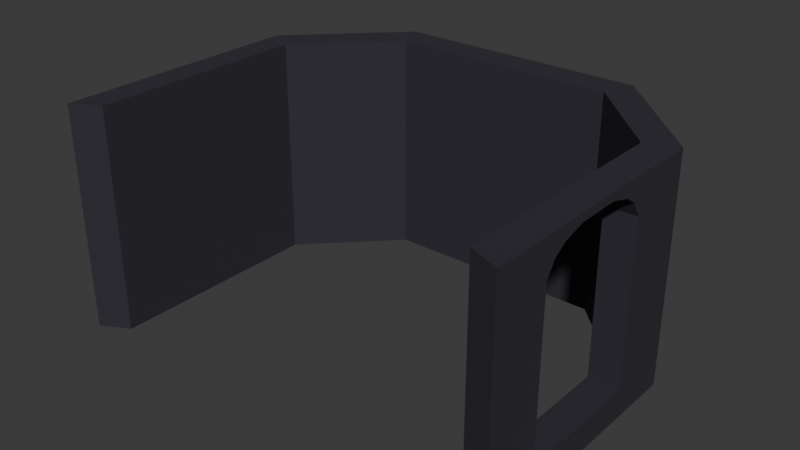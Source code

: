# Source: wellMid-exit.blend  (saved by Blender 4.3.34; exported with 4.5.12 LTS)
import bpy
from mathutils import Matrix  # noqa: F401  (used for matrix-valued properties, if any)

bpy.ops.wm.read_factory_settings(use_empty=True)
scene = bpy.context.scene
scene.name = 'Scene'

# ---- collections
col_collection = bpy.data.collections.new('Collection'); scene.collection.children.link(col_collection)

# ---- materials (node trees are filled in below, after node groups)
mat_wellstone = bpy.data.materials.new('WellStone')
mat_wellstone.alpha_threshold = 0.0
mat_wellstone.roughness = 0.5
mat_wellstone.line_color = (0.0, 0.0, 0.0, 1.0)

# ---- material node trees
mat_wellstone.use_nodes = True; mat_wellstone.node_tree.nodes.clear()
_N = mat_wellstone.node_tree.nodes; _L = mat_wellstone.node_tree.links
n0 = _N.new('ShaderNodeOutputMaterial'); n0.name = 'Material Output'; n0.location = (300, 300)
n1 = _N.new('ShaderNodeBsdfPrincipled'); n1.name = 'Principled BSDF'; n1.location = (10, 300)
n1.inputs[0].default_value = (0.03284, 0.02781, 0.04021, 1.0)
n1.inputs[1].default_value = 0.1024
n1.inputs[2].default_value = 0.8465
n1.inputs[3].default_value = 1.45
_L.new(n1.outputs[0], n0.inputs[0])
n0.is_active_output = True

# ---- world
world_world = bpy.data.worlds.new('World'); scene.world = world_world
world_world.use_nodes = True; world_world.node_tree.nodes.clear()
_N = world_world.node_tree.nodes; _L = world_world.node_tree.links
n0 = _N.new('ShaderNodeOutputWorld'); n0.name = 'World Output'; n0.location = (300, 300)
n1 = _N.new('ShaderNodeBackground'); n1.name = 'Background'; n1.location = (10, 300)
n1.inputs[0].default_value = (0.05088, 0.05088, 0.05088, 1.0)
_L.new(n1.outputs[0], n0.inputs[0])
n0.is_active_output = True
world_world.color = (0.05088, 0.05088, 0.05088)
world_world.sun_shadow_jitter_overblur = 0.0

# ---- meshes
me_plane = bpy.data.meshes.new('Plane')
me_plane.from_pydata([(1.727, -0.9999, -0.006796), (-0.9999, 1.727, -0.006796), (0.9999, 1.727, -0.006796), (1.727, 0.9999, -0.006796), (-1.748, 0.9735, -0.006796), (-1.748, -0.9735, -0.006796), (1.995, 1.111, -0.006796), (1.111, 1.995, -0.006796), (1.995, -1.111, -0.006796), (-1.995, -1.111, -0.006796), (-1.111, 1.995, -0.006796), (-1.995, 1.111, -0.006796), (1.995, 1.111, -1.993), (1.111, 1.995, -1.993), (-1.111, 1.995, -1.993), (-1.995, 1.111, -1.993), (-1.995, -1.111, -1.993), (1.995, -1.111, -1.993), (-1.748, -0.9735, -1.993), (-1.748, 0.9735, -1.993), (1.727, 0.9999, -1.993), (0.9999, 1.727, -1.993), (-0.9999, 1.727, -1.993), (1.727, -0.9999, -1.993), (-1.748, -0.417, -1.584), (-1.748, 0.3963, -1.584), (-1.748, 0.3963, -0.2432), (-1.748, 0.2111, -0.07124), (-1.748, -0.212, -0.07785), (-1.748, -0.4104, -0.2498), (1.995, -0.5821, -1.736), (1.995, 0.5418, -1.736), (1.727, -0.5821, -1.736), (1.727, 0.5418, -1.736), (-1.995, -0.417, -1.584), (-1.995, 0.3963, -1.584), (-1.995, 0.3963, -0.2432), (-1.995, 0.2111, -0.07124), (-1.995, -0.212, -0.07785), (-1.995, -0.4104, -0.2498), (1.995, 0.4635, -0.1906), (1.995, 0.5418, -0.3204), (1.995, 0.5823, -0.3146), (1.995, 0.1791, -0.07245), (1.995, 0.3642, -0.1238), (1.995, -0.3796, -0.1285), (1.995, -0.1921, -0.07665), (1.995, -0.574, -0.327), (1.995, -0.4923, -0.1992), (1.727, 0.5418, -0.3204), (1.727, 0.4635, -0.1906), (1.727, 0.3642, -0.1238), (1.727, 0.1791, -0.07245), (1.727, -0.1921, -0.07665), (1.727, -0.3796, -0.1285), (1.727, -0.4923, -0.1992), (1.727, -0.574, -0.327)], [], [(10, 11, 4, 1), (7, 10, 1, 2), (11, 10, 14, 15), (7, 6, 12, 13), (8, 0, 23, 17), (46, 53, 52, 43), (8, 6, 3, 0), (11, 9, 5, 4), (7, 2, 3, 6), (20, 21, 13, 12), (22, 19, 15, 14), (19, 18, 16, 15), (21, 22, 14, 13), (23, 20, 12, 17), (1, 4, 19, 22), (5, 9, 16, 18), (2, 1, 22, 21), (4, 5, 18, 24, 29, 28, 27, 26, 19), (10, 7, 13, 14), (9, 11, 15, 35, 36, 37, 38, 39, 34, 16), (3, 2, 21, 20), (6, 8, 17, 30, 47, 48, 45, 46, 43, 44, 40, 42, 12), (19, 26, 25, 24, 18), (25, 26, 27, 28, 29, 24), (44, 51, 50, 40), (12, 42, 41, 31, 30, 17), (23, 32, 33, 20), (31, 33, 32, 30), (16, 34, 35, 15), (34, 39, 38, 37, 36, 35), (48, 55, 54, 45), (30, 32, 56, 47), (0, 3, 20, 33, 49, 50, 51, 52, 53, 54, 55, 56, 32, 23), (40, 41, 42), (40, 50, 49, 41), (43, 52, 51, 44), (45, 54, 53, 46), (47, 56, 55, 48), (41, 49, 33, 31)])
_uv = me_plane.uv_layers.new(name='UVMap')
_uv.uv.foreach_set('vector', [0.2216, 1.0, 0.0, 0.7784, 0.0, 0.7784, 0.2216, 1.0, 0.7784, 1.0, 0.2216, 1.0, 0.2216, 1.0, 0.7784, 1.0, 0.0, 0.7784, 0.2216, 1.0, 0.2216, 1.0, 0.0, 0.7784, 0.7784, 1.0, 1.0, 0.7784, 1.0, 0.7784, 0.7784, 1.0, 1.0, 0.2216, 0.933, 0.2493, 0.933, 0.2493, 1.0, 0.2216, 1.0, 0.4662, 1.0, 0.4625, 1.0, 0.5373, 1.0, 0.5336, 1.0, 0.2216, 1.0, 0.7784, 1.0, 0.7784, 0.933, 0.2493, 0.0, 0.7784, 0.0, 0.2216, 0.0, 0.2216, 0.0, 0.7784, 0.7784, 1.0, 0.7784, 1.0, 1.0, 0.7784, 1.0, 0.7784, 0.933, 0.7507, 0.7507, 0.933, 0.7784, 1.0, 1.0, 0.7784, 0.2493, 0.933, 0.067, 0.7507, 0.0, 0.7784, 0.2216, 1.0, 0.067, 0.7507, 0.067, 0.2493, 0.0, 0.2216, 0.0, 0.7784, 0.7507, 0.933, 0.2493, 0.933, 0.2216, 1.0, 0.7784, 1.0, 0.933, 0.2493, 0.933, 0.7507, 1.0, 0.7784, 1.0, 0.2216, 0.2216, 1.0, 0.0, 0.7784, 0.0, 0.7784, 0.2216, 1.0, 0.067, 0.2493, 0.0, 0.2216, 0.0, 0.2216, 0.067, 0.2493, 0.7784, 1.0, 0.2216, 1.0, 0.2216, 1.0, 0.7784, 1.0, 0.0, 0.7784, 0.0, 0.2216, 0.0, 0.2216, 0.0, 0.3807, 0.0, 0.3826, 0.0, 0.4394, 0.0, 0.5604, 0.0, 0.6133, 0.0, 0.7784, 0.2216, 1.0, 0.7784, 1.0, 0.7784, 1.0, 0.2216, 1.0, 0.0, 0.2216, 0.0, 0.7784, 0.0, 0.7784, 0.0, 0.5993, 0.0, 0.5993, 0.0, 0.5529, 0.0, 0.4469, 0.0, 0.3971, 0.0, 0.3955, 0.0, 0.2216, 1.0, 0.7784, 0.7784, 1.0, 0.7784, 1.0, 1.0, 0.7784, 1.0, 0.7784, 1.0, 0.2216, 1.0, 0.2216, 1.0, 0.3955, 1.0, 0.397, 1.0, 0.4118, 1.0, 0.4322, 1.0, 0.4662, 1.0, 0.5336, 1.0, 0.5671, 1.0, 0.5851, 1.0, 0.6067, 1.0, 0.7784, 0.0, 0.7784, 0.0, 0.6133, 0.0, 0.6133, 0.0, 0.3807, 0.0, 0.2216, 0.0, 0.6133, 0.0, 0.6133, 0.0, 0.5604, 0.0, 0.4394, 0.0, 0.3826, 0.0, 0.3807, 1.0, 0.5671, 1.0, 0.5746, 1.0, 0.5946, 1.0, 0.5851, 1.0, 0.7784, 1.0, 0.6067, 1.0, 0.5993, 1.0, 0.5993, 1.0, 0.3955, 1.0, 0.2216, 1.0, 0.2216, 1.0, 0.3839, 1.0, 0.6103, 1.0, 0.7784, 1.0, 0.5993, 1.0, 0.6103, 1.0, 0.3839, 1.0, 0.3955, 0.0, 0.2216, 0.0, 0.3955, 0.0, 0.5993, 0.0, 0.7784, 0.0, 0.3955, 0.0, 0.3971, 0.0, 0.4469, 0.0, 0.5529, 0.0, 0.5993, 0.0, 0.5993, 1.0, 0.4118, 1.0, 0.402, 1.0, 0.4247, 1.0, 0.4322, 1.0, 0.3955, 1.0, 0.3839, 1.0, 0.3855, 1.0, 0.397, 1.0, 0.2216, 1.0, 0.7784, 1.0, 0.7784, 1.0, 0.6103, 1.0, 0.6103, 1.0, 0.5946, 1.0, 0.5746, 1.0, 0.5373, 1.0, 0.4625, 1.0, 0.4247, 1.0, 0.402, 1.0, 0.3855, 1.0, 0.3839, 1.0, 0.2216, 1.0, 0.5851, 1.0, 0.6096, 1.0, 0.6067, 1.0, 0.5851, 1.0, 0.5946, 1.0, 0.6103, 1.0, 0.5993, 1.0, 0.5336, 1.0, 0.5373, 1.0, 0.5746, 1.0, 0.5671, 1.0, 0.4322, 1.0, 0.4247, 1.0, 0.4625, 1.0, 0.4662, 1.0, 0.397, 1.0, 0.3855, 1.0, 0.402, 1.0, 0.4118, 1.0, 0.5993, 1.0, 0.6103, 1.0, 0.6103, 1.0, 0.5993])
me_plane.materials.append(mat_wellstone)
me_plane.update()

# ---- objects
ob_well = bpy.data.objects.new('Well', me_plane)

# ---- transforms, parenting, visibility, modifiers, constraints
ob_well.location = (0.0, 0.0, 0.0)

# ---- collection membership
col_collection.objects.link(ob_well)

# ---- scene / render settings (as saved in the file)
scene.frame_start = 1; scene.frame_end = 250; scene.frame_set(1)
scene.render.engine = 'BLENDER_EEVEE_NEXT'
bpy.context.view_layer.update()

# ---- added for rendering (the .blend has no active camera and no usable light): camera, sun
cam_auto = bpy.data.cameras.new('AutoCamera')
cam_auto.lens = 50.0
cam_auto.sensor_width = 36.0
cam_auto.clip_end = 1000.0
ob_auto_camera = bpy.data.objects.new('AutoCamera', cam_auto)
scene.collection.objects.link(ob_auto_camera)
ob_auto_camera.location = (5.02553, -5.58864, 3.02036)
ob_auto_camera.rotation_euler = (1.09748, -7.21219e-08, 0.694738)
scene.camera = ob_auto_camera
light_auto_sun = bpy.data.lights.new('AutoSun', 'SUN')
light_auto_sun.energy = 3.0
light_auto_sun.angle = 0.0523599
ob_auto_sun = bpy.data.objects.new('AutoSun', light_auto_sun)
scene.collection.objects.link(ob_auto_sun)
ob_auto_sun.rotation_euler = (0.872665, 0.174533, 0.523599)
bpy.context.view_layer.update()
